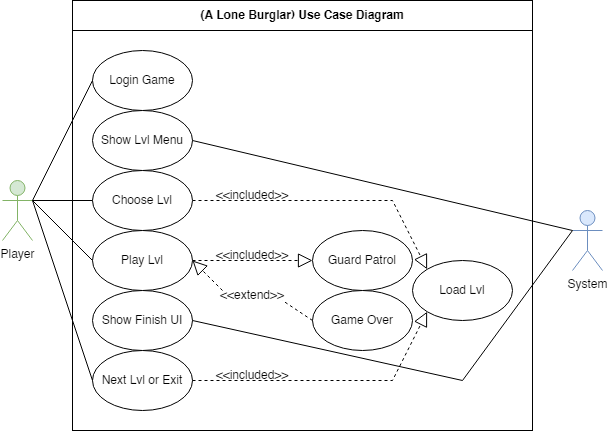

The diagram above was exported from draw.io. Its source (the exported page's mxGraphModel, read from the mxfile embedded in the PNG):
<mxGraphModel dx="785" dy="517" grid="1" gridSize="10" guides="1" tooltips="1" connect="1" arrows="1" fold="1" page="1" pageScale="1" pageWidth="850" pageHeight="1100" math="0" shadow="0">
  <root>
    <mxCell id="0" />
    <mxCell id="1" parent="0" />
    <mxCell id="k7vdrzVLtP2es0Na0mtj-22" value="" style="rounded=0;whiteSpace=wrap;html=1;" parent="1" vertex="1">
      <mxGeometry x="760" y="80" width="460" height="430" as="geometry" />
    </mxCell>
    <mxCell id="ONlyfkUpyb0TEycYsNqn-5" value="Player" style="shape=umlActor;verticalLabelPosition=bottom;verticalAlign=top;html=1;outlineConnect=0;fillColor=#d5e8d4;strokeColor=#82b366;" parent="1" vertex="1">
      <mxGeometry x="690" y="260" width="30" height="60" as="geometry" />
    </mxCell>
    <mxCell id="J0CToYVQvW-nAQMCEw8U-1" value="System" style="shape=umlActor;verticalLabelPosition=bottom;verticalAlign=top;html=1;outlineConnect=0;fillColor=#dae8fc;strokeColor=#6c8ebf;" parent="1" vertex="1">
      <mxGeometry x="1260" y="290" width="30" height="60" as="geometry" />
    </mxCell>
    <mxCell id="J0CToYVQvW-nAQMCEw8U-12" value="Load Lvl" style="ellipse;whiteSpace=wrap;html=1;" parent="1" vertex="1">
      <mxGeometry x="1100" y="340" width="100" height="60" as="geometry" />
    </mxCell>
    <mxCell id="k7vdrzVLtP2es0Na0mtj-6" value="" style="endArrow=block;dashed=1;endFill=0;endSize=12;html=1;rounded=0;exitX=1;exitY=0.5;exitDx=0;exitDy=0;entryX=0;entryY=0;entryDx=0;entryDy=0;startArrow=none;" parent="1" source="k7vdrzVLtP2es0Na0mtj-12" target="J0CToYVQvW-nAQMCEw8U-12" edge="1">
      <mxGeometry width="160" relative="1" as="geometry">
        <mxPoint x="1245.85" y="290" as="sourcePoint" />
        <mxPoint x="1385.85" y="237.5" as="targetPoint" />
        <Array as="points">
          <mxPoint x="1080" y="280" />
        </Array>
      </mxGeometry>
    </mxCell>
    <mxCell id="k7vdrzVLtP2es0Na0mtj-9" value="&amp;lt;&amp;lt;included&amp;gt;&amp;gt;" style="text;html=1;strokeColor=none;fillColor=none;align=center;verticalAlign=middle;whiteSpace=wrap;rounded=0;" parent="1" vertex="1">
      <mxGeometry x="910" y="270" width="60" height="10" as="geometry" />
    </mxCell>
    <mxCell id="k7vdrzVLtP2es0Na0mtj-11" value="Show Lvl Menu" style="ellipse;whiteSpace=wrap;html=1;" parent="1" vertex="1">
      <mxGeometry x="780" y="190" width="100" height="60" as="geometry" />
    </mxCell>
    <mxCell id="k7vdrzVLtP2es0Na0mtj-12" value="Choose Lvl" style="ellipse;whiteSpace=wrap;html=1;" parent="1" vertex="1">
      <mxGeometry x="780" y="250" width="100" height="60" as="geometry" />
    </mxCell>
    <mxCell id="k7vdrzVLtP2es0Na0mtj-13" value="Play Lvl" style="ellipse;whiteSpace=wrap;html=1;" parent="1" vertex="1">
      <mxGeometry x="780" y="310" width="100" height="60" as="geometry" />
    </mxCell>
    <mxCell id="k7vdrzVLtP2es0Na0mtj-14" value="Guard Patrol" style="ellipse;whiteSpace=wrap;html=1;" parent="1" vertex="1">
      <mxGeometry x="1000" y="310" width="100" height="60" as="geometry" />
    </mxCell>
    <mxCell id="k7vdrzVLtP2es0Na0mtj-15" value="" style="endArrow=block;dashed=1;endFill=0;endSize=12;html=1;rounded=0;exitX=1;exitY=0.5;exitDx=0;exitDy=0;entryX=0;entryY=0.5;entryDx=0;entryDy=0;startArrow=none;edgeStyle=orthogonalEdgeStyle;" parent="1" source="k7vdrzVLtP2es0Na0mtj-13" target="k7vdrzVLtP2es0Na0mtj-14" edge="1">
      <mxGeometry width="160" relative="1" as="geometry">
        <mxPoint x="890" y="319" as="sourcePoint" />
        <mxPoint x="1010" y="319" as="targetPoint" />
        <Array as="points">
          <mxPoint x="940" y="340" />
          <mxPoint x="940" y="340" />
        </Array>
      </mxGeometry>
    </mxCell>
    <mxCell id="k7vdrzVLtP2es0Na0mtj-16" value="&amp;lt;&amp;lt;included&amp;gt;&amp;gt;" style="text;html=1;strokeColor=none;fillColor=none;align=center;verticalAlign=middle;whiteSpace=wrap;rounded=0;" parent="1" vertex="1">
      <mxGeometry x="910" y="330" width="60" height="10" as="geometry" />
    </mxCell>
    <mxCell id="k7vdrzVLtP2es0Na0mtj-17" value="Game Over" style="ellipse;whiteSpace=wrap;html=1;" parent="1" vertex="1">
      <mxGeometry x="1000" y="370" width="100" height="60" as="geometry" />
    </mxCell>
    <mxCell id="k7vdrzVLtP2es0Na0mtj-19" value="" style="endArrow=block;dashed=1;endFill=0;endSize=12;html=1;rounded=0;exitX=0;exitY=0;exitDx=0;exitDy=0;startArrow=none;entryX=1;entryY=0.5;entryDx=0;entryDy=0;" parent="1" source="k7vdrzVLtP2es0Na0mtj-20" target="k7vdrzVLtP2es0Na0mtj-13" edge="1">
      <mxGeometry width="160" relative="1" as="geometry">
        <mxPoint x="890" y="350" as="sourcePoint" />
        <mxPoint x="820" y="420" as="targetPoint" />
      </mxGeometry>
    </mxCell>
    <mxCell id="k7vdrzVLtP2es0Na0mtj-21" value="" style="endArrow=none;endFill=0;endSize=12;html=1;rounded=0;exitX=0;exitY=0.3333333333333333;exitDx=0;exitDy=0;entryX=1;entryY=0.5;entryDx=0;entryDy=0;startArrow=none;exitPerimeter=0;" parent="1" source="J0CToYVQvW-nAQMCEw8U-1" target="k7vdrzVLtP2es0Na0mtj-11" edge="1">
      <mxGeometry width="160" relative="1" as="geometry">
        <mxPoint x="710" y="317.5" as="sourcePoint" />
        <mxPoint x="790" y="170" as="targetPoint" />
      </mxGeometry>
    </mxCell>
    <mxCell id="k7vdrzVLtP2es0Na0mtj-24" value="" style="endArrow=none;endFill=0;endSize=12;html=1;rounded=0;exitX=1;exitY=0.3333333333333333;exitDx=0;exitDy=0;entryX=0;entryY=0.5;entryDx=0;entryDy=0;startArrow=none;exitPerimeter=0;" parent="1" source="ONlyfkUpyb0TEycYsNqn-5" target="k7vdrzVLtP2es0Na0mtj-12" edge="1">
      <mxGeometry width="160" relative="1" as="geometry">
        <mxPoint x="730" y="280" as="sourcePoint" />
        <mxPoint x="790" y="170" as="targetPoint" />
      </mxGeometry>
    </mxCell>
    <mxCell id="k7vdrzVLtP2es0Na0mtj-25" value="" style="endArrow=none;endFill=0;endSize=12;html=1;rounded=0;exitX=1;exitY=0.3333333333333333;exitDx=0;exitDy=0;entryX=0;entryY=0.5;entryDx=0;entryDy=0;startArrow=none;exitPerimeter=0;" parent="1" source="ONlyfkUpyb0TEycYsNqn-5" target="k7vdrzVLtP2es0Na0mtj-13" edge="1">
      <mxGeometry width="160" relative="1" as="geometry">
        <mxPoint x="730" y="280" as="sourcePoint" />
        <mxPoint x="790" y="290" as="targetPoint" />
      </mxGeometry>
    </mxCell>
    <mxCell id="k7vdrzVLtP2es0Na0mtj-27" value="&lt;b&gt;(A Lone Burglar) Use Case Diagram&lt;/b&gt;" style="rounded=0;whiteSpace=wrap;html=1;" parent="1" vertex="1">
      <mxGeometry x="760" y="80" width="460" height="30" as="geometry" />
    </mxCell>
    <mxCell id="k7vdrzVLtP2es0Na0mtj-20" value="&amp;lt;&amp;lt;extend&amp;gt;&amp;gt;" style="text;html=1;strokeColor=none;fillColor=none;align=center;verticalAlign=middle;whiteSpace=wrap;rounded=0;" parent="1" vertex="1">
      <mxGeometry x="910" y="370" width="60" height="10" as="geometry" />
    </mxCell>
    <mxCell id="k7vdrzVLtP2es0Na0mtj-29" value="" style="endArrow=none;dashed=1;endFill=0;endSize=12;html=1;rounded=0;exitX=0;exitY=0.5;exitDx=0;exitDy=0;startArrow=none;entryX=1;entryY=1;entryDx=0;entryDy=0;" parent="1" source="k7vdrzVLtP2es0Na0mtj-17" target="k7vdrzVLtP2es0Na0mtj-20" edge="1">
      <mxGeometry width="160" relative="1" as="geometry">
        <mxPoint x="1000" y="400" as="sourcePoint" />
        <mxPoint x="865.3553390593272" y="361.21320343559614" as="targetPoint" />
      </mxGeometry>
    </mxCell>
    <mxCell id="k7vdrzVLtP2es0Na0mtj-30" value="Show Finish&amp;nbsp;UI" style="ellipse;whiteSpace=wrap;html=1;" parent="1" vertex="1">
      <mxGeometry x="780" y="370" width="100" height="60" as="geometry" />
    </mxCell>
    <mxCell id="k7vdrzVLtP2es0Na0mtj-31" value="Next Lvl or Exit" style="ellipse;whiteSpace=wrap;html=1;" parent="1" vertex="1">
      <mxGeometry x="780" y="430" width="100" height="60" as="geometry" />
    </mxCell>
    <mxCell id="k7vdrzVLtP2es0Na0mtj-32" value="" style="endArrow=none;endFill=0;endSize=12;html=1;rounded=0;exitX=0;exitY=0.3333333333333333;exitDx=0;exitDy=0;entryX=1;entryY=0.5;entryDx=0;entryDy=0;startArrow=none;exitPerimeter=0;" parent="1" source="J0CToYVQvW-nAQMCEw8U-1" target="k7vdrzVLtP2es0Na0mtj-30" edge="1">
      <mxGeometry width="160" relative="1" as="geometry">
        <mxPoint x="1170" y="230" as="sourcePoint" />
        <mxPoint x="890" y="230" as="targetPoint" />
        <Array as="points">
          <mxPoint x="1150" y="460" />
        </Array>
      </mxGeometry>
    </mxCell>
    <mxCell id="k7vdrzVLtP2es0Na0mtj-34" value="" style="endArrow=none;endFill=0;endSize=12;html=1;rounded=0;exitX=0;exitY=0.5;exitDx=0;exitDy=0;entryX=1;entryY=0.3333333333333333;entryDx=0;entryDy=0;startArrow=none;entryPerimeter=0;" parent="1" source="k7vdrzVLtP2es0Na0mtj-31" target="ONlyfkUpyb0TEycYsNqn-5" edge="1">
      <mxGeometry width="160" relative="1" as="geometry">
        <mxPoint x="730" y="280" as="sourcePoint" />
        <mxPoint x="790" y="350" as="targetPoint" />
      </mxGeometry>
    </mxCell>
    <mxCell id="k7vdrzVLtP2es0Na0mtj-36" value="" style="endArrow=block;dashed=1;endFill=0;endSize=12;html=1;rounded=0;exitX=1;exitY=0.5;exitDx=0;exitDy=0;entryX=0;entryY=1;entryDx=0;entryDy=0;startArrow=none;" parent="1" source="k7vdrzVLtP2es0Na0mtj-31" target="J0CToYVQvW-nAQMCEw8U-12" edge="1">
      <mxGeometry width="160" relative="1" as="geometry">
        <mxPoint x="890" y="290" as="sourcePoint" />
        <mxPoint x="1010" y="290" as="targetPoint" />
        <Array as="points">
          <mxPoint x="1080" y="460" />
        </Array>
      </mxGeometry>
    </mxCell>
    <mxCell id="k7vdrzVLtP2es0Na0mtj-38" value="&amp;lt;&amp;lt;included&amp;gt;&amp;gt;" style="text;html=1;strokeColor=none;fillColor=none;align=center;verticalAlign=middle;whiteSpace=wrap;rounded=0;" parent="1" vertex="1">
      <mxGeometry x="910" y="450" width="60" height="10" as="geometry" />
    </mxCell>
    <mxCell id="dPUJrnOgyoo6uNnb4i5r-8" value="Login Game" style="ellipse;whiteSpace=wrap;html=1;" vertex="1" parent="1">
      <mxGeometry x="780" y="130" width="100" height="60" as="geometry" />
    </mxCell>
    <mxCell id="dPUJrnOgyoo6uNnb4i5r-9" value="" style="endArrow=none;endFill=0;endSize=12;html=1;rounded=0;exitX=1;exitY=0.3333333333333333;exitDx=0;exitDy=0;entryX=0;entryY=0.5;entryDx=0;entryDy=0;startArrow=none;exitPerimeter=0;" edge="1" parent="1" source="ONlyfkUpyb0TEycYsNqn-5" target="dPUJrnOgyoo6uNnb4i5r-8">
      <mxGeometry width="160" relative="1" as="geometry">
        <mxPoint x="730" y="290" as="sourcePoint" />
        <mxPoint x="790" y="170" as="targetPoint" />
      </mxGeometry>
    </mxCell>
  </root>
</mxGraphModel>